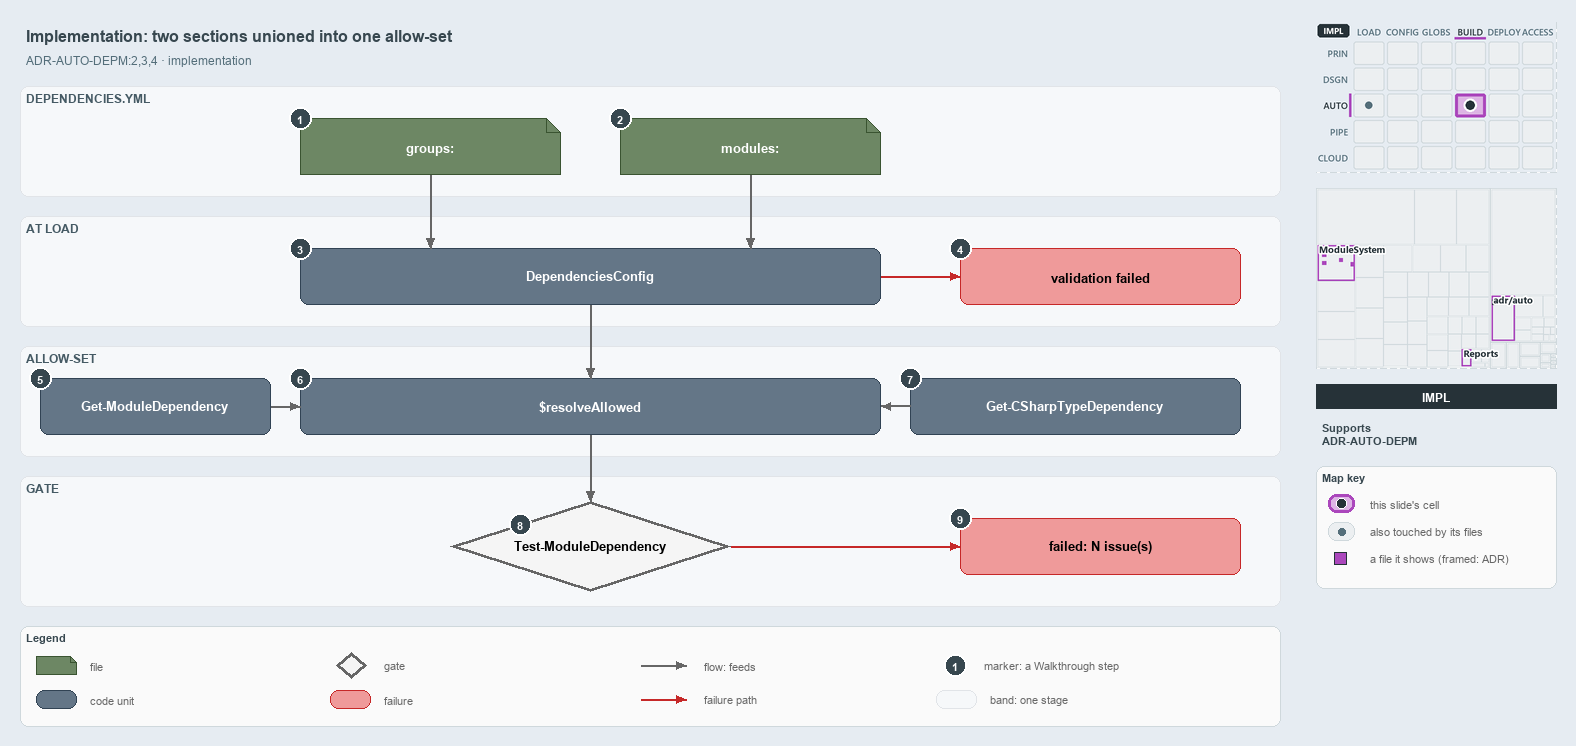

The diagram above was exported from draw.io. Its source (the exported page's mxGraphModel, read from the mxfile embedded in the PNG):
<mxGraphModel dx="1024" dy="768" grid="0" gridSize="10" guides="1" tooltips="1" connect="1" arrows="1" fold="1" page="1" pageScale="1" pageWidth="1572" pageHeight="760" background="#E6ECF2" math="0" shadow="0">
  <root>
    <mxCell id="0" />
    <mxCell id="1" parent="0" />
    <mxCell id="title" value="Implementation: two sections unioned into one allow-set" style="text;html=1;align=left;verticalAlign=middle;fontSize=16;fontStyle=1;fontColor=#37474F;" vertex="1" parent="1">
      <mxGeometry x="20" y="14" width="1260" height="30" as="geometry" />
    </mxCell>
    <mxCell id="subtitle" value="ADR-AUTO-DEPM:2,3,4 &amp;#183; implementation" style="text;html=1;align=left;verticalAlign=middle;fontSize=12;fontColor=#546E7A;" vertex="1" parent="1">
      <mxGeometry x="20" y="44" width="1240" height="20" as="geometry" />
    </mxCell>
    <mxCell id="band-yml" value="DEPENDENCIES.YML" style="rounded=1;html=1;arcSize=3;fillColor=#F6F8FA;strokeColor=#E1E4E8;verticalAlign=top;align=left;spacingLeft=8;fontStyle=1;fontSize=12;fontColor=#455A64;" vertex="1" parent="1">
      <mxGeometry x="20" y="80" width="1260" height="110" as="geometry" />
    </mxCell>
    <mxCell id="band-load" value="AT LOAD" style="rounded=1;html=1;arcSize=3;fillColor=#F6F8FA;strokeColor=#E1E4E8;verticalAlign=top;align=left;spacingLeft=8;fontStyle=1;fontSize=12;fontColor=#455A64;" vertex="1" parent="1">
      <mxGeometry x="20" y="210" width="1260" height="110" as="geometry" />
    </mxCell>
    <mxCell id="band-allow" value="ALLOW-SET" style="rounded=1;html=1;arcSize=3;fillColor=#F6F8FA;strokeColor=#E1E4E8;verticalAlign=top;align=left;spacingLeft=8;fontStyle=1;fontSize=12;fontColor=#455A64;" vertex="1" parent="1">
      <mxGeometry x="20" y="340" width="1260" height="110" as="geometry" />
    </mxCell>
    <mxCell id="band-gate" value="GATE" style="rounded=1;html=1;arcSize=3;fillColor=#F6F8FA;strokeColor=#E1E4E8;verticalAlign=top;align=left;spacingLeft=8;fontStyle=1;fontSize=12;fontColor=#455A64;" vertex="1" parent="1">
      <mxGeometry x="20" y="470" width="1260" height="130" as="geometry" />
    </mxCell>
    <mxCell id="f-groups" value="&lt;b&gt;groups:&lt;/b&gt;" style="shape=note;size=14;whiteSpace=wrap;html=1;fillColor=#6d8764;strokeColor=#3a5431;fontSize=13;fontColor=#FFFFFF;" vertex="1" parent="1">
      <mxGeometry x="300" y="112" width="260" height="56" as="geometry" />
    </mxCell>
    <mxCell id="f-modules" value="&lt;b&gt;modules:&lt;/b&gt;" style="shape=note;size=14;whiteSpace=wrap;html=1;fillColor=#6d8764;strokeColor=#3a5431;fontSize=13;fontColor=#FFFFFF;" vertex="1" parent="1">
      <mxGeometry x="620" y="112" width="260" height="56" as="geometry" />
    </mxCell>
    <mxCell id="c-config" value="&lt;b&gt;DependenciesConfig&lt;/b&gt;" style="rounded=1;whiteSpace=wrap;html=1;arcSize=20;fillColor=#647687;strokeColor=#314354;fontSize=13;fontColor=#FFFFFF;" vertex="1" parent="1">
      <mxGeometry x="300" y="242" width="580" height="56" as="geometry" />
    </mxCell>
    <mxCell id="x-config" value="&lt;b&gt;validation failed&lt;/b&gt;" style="rounded=1;whiteSpace=wrap;html=1;arcSize=20;fillColor=#EF9A9A;strokeColor=#C62828;fontSize=13;" vertex="1" parent="1">
      <mxGeometry x="960" y="242" width="280" height="56" as="geometry" />
    </mxCell>
    <mxCell id="c-funcs" value="&lt;b&gt;Get-ModuleDependency&lt;/b&gt;" style="rounded=1;whiteSpace=wrap;html=1;arcSize=20;fillColor=#647687;strokeColor=#314354;fontSize=13;fontColor=#FFFFFF;" vertex="1" parent="1">
      <mxGeometry x="40" y="372" width="230" height="56" as="geometry" />
    </mxCell>
    <mxCell id="c-resolve" value="&lt;b&gt;$resolveAllowed&lt;/b&gt;" style="rounded=1;whiteSpace=wrap;html=1;arcSize=20;fillColor=#647687;strokeColor=#314354;fontSize=13;fontColor=#FFFFFF;" vertex="1" parent="1">
      <mxGeometry x="300" y="372" width="580" height="56" as="geometry" />
    </mxCell>
    <mxCell id="c-types" value="&lt;b&gt;Get-CSharpTypeDependency&lt;/b&gt;" style="rounded=1;whiteSpace=wrap;html=1;arcSize=20;fillColor=#647687;strokeColor=#314354;fontSize=13;fontColor=#FFFFFF;" vertex="1" parent="1">
      <mxGeometry x="910" y="372" width="330" height="56" as="geometry" />
    </mxCell>
    <mxCell id="g-gate" value="&lt;b&gt;Test-ModuleDependency&lt;/b&gt;" style="rhombus;whiteSpace=wrap;html=1;fillColor=#f5f5f5;strokeColor=#666666;strokeWidth=3;fontSize=13;" vertex="1" parent="1">
      <mxGeometry x="450" y="495" width="280" height="90" as="geometry" />
    </mxCell>
    <mxCell id="x-gate" value="&lt;b&gt;failed: N issue(s)&lt;/b&gt;" style="rounded=1;whiteSpace=wrap;html=1;arcSize=20;fillColor=#EF9A9A;strokeColor=#C62828;fontSize=13;" vertex="1" parent="1">
      <mxGeometry x="960" y="512" width="280" height="56" as="geometry" />
    </mxCell>
    <mxCell id="p-edge-groups-config-a" value="" style="text;html=1;strokeColor=none;fillColor=none;" vertex="1" parent="1">
      <mxGeometry x="430" y="168" width="1" height="1" as="geometry" />
    </mxCell>
    <mxCell id="p-edge-groups-config-b" value="" style="text;html=1;strokeColor=none;fillColor=none;" vertex="1" parent="1">
      <mxGeometry x="430" y="242" width="1" height="1" as="geometry" />
    </mxCell>
    <mxCell id="edge-groups-config" value="" style="edgeStyle=orthogonalEdgeStyle;rounded=1;html=1;fontSize=11;endArrow=block;strokeColor=#666666;" edge="1" parent="1" source="p-edge-groups-config-a" target="p-edge-groups-config-b">
      <mxGeometry relative="1" as="geometry" />
    </mxCell>
    <mxCell id="p-edge-modules-config-a" value="" style="text;html=1;strokeColor=none;fillColor=none;" vertex="1" parent="1">
      <mxGeometry x="750" y="168" width="1" height="1" as="geometry" />
    </mxCell>
    <mxCell id="p-edge-modules-config-b" value="" style="text;html=1;strokeColor=none;fillColor=none;" vertex="1" parent="1">
      <mxGeometry x="750" y="242" width="1" height="1" as="geometry" />
    </mxCell>
    <mxCell id="edge-modules-config" value="" style="edgeStyle=orthogonalEdgeStyle;rounded=1;html=1;fontSize=11;endArrow=block;strokeColor=#666666;" edge="1" parent="1" source="p-edge-modules-config-a" target="p-edge-modules-config-b">
      <mxGeometry relative="1" as="geometry" />
    </mxCell>
    <mxCell id="p-edge-config-fail-a" value="" style="text;html=1;strokeColor=none;fillColor=none;" vertex="1" parent="1">
      <mxGeometry x="880" y="270" width="1" height="1" as="geometry" />
    </mxCell>
    <mxCell id="p-edge-config-fail-b" value="" style="text;html=1;strokeColor=none;fillColor=none;" vertex="1" parent="1">
      <mxGeometry x="960" y="270" width="1" height="1" as="geometry" />
    </mxCell>
    <mxCell id="edge-config-fail" value="" style="edgeStyle=orthogonalEdgeStyle;rounded=1;html=1;fontSize=11;endArrow=block;strokeColor=#C62828;" edge="1" parent="1" source="p-edge-config-fail-a" target="p-edge-config-fail-b">
      <mxGeometry relative="1" as="geometry" />
    </mxCell>
    <mxCell id="p-edge-config-resolve-a" value="" style="text;html=1;strokeColor=none;fillColor=none;" vertex="1" parent="1">
      <mxGeometry x="590" y="298" width="1" height="1" as="geometry" />
    </mxCell>
    <mxCell id="p-edge-config-resolve-b" value="" style="text;html=1;strokeColor=none;fillColor=none;" vertex="1" parent="1">
      <mxGeometry x="590" y="372" width="1" height="1" as="geometry" />
    </mxCell>
    <mxCell id="edge-config-resolve" value="" style="edgeStyle=orthogonalEdgeStyle;rounded=1;html=1;fontSize=11;endArrow=block;strokeColor=#666666;" edge="1" parent="1" source="p-edge-config-resolve-a" target="p-edge-config-resolve-b">
      <mxGeometry relative="1" as="geometry" />
    </mxCell>
    <mxCell id="p-edge-funcs-resolve-a" value="" style="text;html=1;strokeColor=none;fillColor=none;" vertex="1" parent="1">
      <mxGeometry x="270" y="400" width="1" height="1" as="geometry" />
    </mxCell>
    <mxCell id="p-edge-funcs-resolve-b" value="" style="text;html=1;strokeColor=none;fillColor=none;" vertex="1" parent="1">
      <mxGeometry x="300" y="400" width="1" height="1" as="geometry" />
    </mxCell>
    <mxCell id="edge-funcs-resolve" value="" style="edgeStyle=orthogonalEdgeStyle;rounded=1;html=1;fontSize=11;endArrow=block;strokeColor=#666666;" edge="1" parent="1" source="p-edge-funcs-resolve-a" target="p-edge-funcs-resolve-b">
      <mxGeometry relative="1" as="geometry" />
    </mxCell>
    <mxCell id="p-edge-types-resolve-a" value="" style="text;html=1;strokeColor=none;fillColor=none;" vertex="1" parent="1">
      <mxGeometry x="910" y="400" width="1" height="1" as="geometry" />
    </mxCell>
    <mxCell id="p-edge-types-resolve-b" value="" style="text;html=1;strokeColor=none;fillColor=none;" vertex="1" parent="1">
      <mxGeometry x="880" y="400" width="1" height="1" as="geometry" />
    </mxCell>
    <mxCell id="edge-types-resolve" value="" style="edgeStyle=orthogonalEdgeStyle;rounded=1;html=1;fontSize=11;endArrow=block;strokeColor=#666666;" edge="1" parent="1" source="p-edge-types-resolve-a" target="p-edge-types-resolve-b">
      <mxGeometry relative="1" as="geometry" />
    </mxCell>
    <mxCell id="p-edge-resolve-gate-a" value="" style="text;html=1;strokeColor=none;fillColor=none;" vertex="1" parent="1">
      <mxGeometry x="590" y="428" width="1" height="1" as="geometry" />
    </mxCell>
    <mxCell id="p-edge-resolve-gate-b" value="" style="text;html=1;strokeColor=none;fillColor=none;" vertex="1" parent="1">
      <mxGeometry x="590" y="495" width="1" height="1" as="geometry" />
    </mxCell>
    <mxCell id="edge-resolve-gate" value="" style="edgeStyle=orthogonalEdgeStyle;rounded=1;html=1;fontSize=11;endArrow=block;strokeColor=#666666;" edge="1" parent="1" source="p-edge-resolve-gate-a" target="p-edge-resolve-gate-b">
      <mxGeometry relative="1" as="geometry" />
    </mxCell>
    <mxCell id="p-edge-gate-fail-a" value="" style="text;html=1;strokeColor=none;fillColor=none;" vertex="1" parent="1">
      <mxGeometry x="730" y="540" width="1" height="1" as="geometry" />
    </mxCell>
    <mxCell id="p-edge-gate-fail-b" value="" style="text;html=1;strokeColor=none;fillColor=none;" vertex="1" parent="1">
      <mxGeometry x="960" y="540" width="1" height="1" as="geometry" />
    </mxCell>
    <mxCell id="edge-gate-fail" value="" style="edgeStyle=orthogonalEdgeStyle;rounded=1;html=1;fontSize=11;endArrow=block;strokeColor=#C62828;" edge="1" parent="1" source="p-edge-gate-fail-a" target="p-edge-gate-fail-b">
      <mxGeometry relative="1" as="geometry" />
    </mxCell>
    <mxCell id="mark-1" value="1" style="ellipse;html=1;fillColor=#37474F;strokeColor=#FFFFFF;strokeWidth=2;fontColor=#FFFFFF;fontStyle=1;fontSize=11;" vertex="1" parent="1">
      <mxGeometry x="289" y="101" width="22" height="22" as="geometry" />
    </mxCell>
    <mxCell id="mark-2" value="2" style="ellipse;html=1;fillColor=#37474F;strokeColor=#FFFFFF;strokeWidth=2;fontColor=#FFFFFF;fontStyle=1;fontSize=11;" vertex="1" parent="1">
      <mxGeometry x="609" y="101" width="22" height="22" as="geometry" />
    </mxCell>
    <mxCell id="mark-3" value="3" style="ellipse;html=1;fillColor=#37474F;strokeColor=#FFFFFF;strokeWidth=2;fontColor=#FFFFFF;fontStyle=1;fontSize=11;" vertex="1" parent="1">
      <mxGeometry x="289" y="231" width="22" height="22" as="geometry" />
    </mxCell>
    <mxCell id="mark-4" value="4" style="ellipse;html=1;fillColor=#37474F;strokeColor=#FFFFFF;strokeWidth=2;fontColor=#FFFFFF;fontStyle=1;fontSize=11;" vertex="1" parent="1">
      <mxGeometry x="949" y="231" width="22" height="22" as="geometry" />
    </mxCell>
    <mxCell id="mark-5" value="5" style="ellipse;html=1;fillColor=#37474F;strokeColor=#FFFFFF;strokeWidth=2;fontColor=#FFFFFF;fontStyle=1;fontSize=11;" vertex="1" parent="1">
      <mxGeometry x="29" y="361" width="22" height="22" as="geometry" />
    </mxCell>
    <mxCell id="mark-6" value="6" style="ellipse;html=1;fillColor=#37474F;strokeColor=#FFFFFF;strokeWidth=2;fontColor=#FFFFFF;fontStyle=1;fontSize=11;" vertex="1" parent="1">
      <mxGeometry x="289" y="361" width="22" height="22" as="geometry" />
    </mxCell>
    <mxCell id="mark-7" value="7" style="ellipse;html=1;fillColor=#37474F;strokeColor=#FFFFFF;strokeWidth=2;fontColor=#FFFFFF;fontStyle=1;fontSize=11;" vertex="1" parent="1">
      <mxGeometry x="899" y="361" width="22" height="22" as="geometry" />
    </mxCell>
    <mxCell id="mark-8" value="8" style="ellipse;html=1;fillColor=#37474F;strokeColor=#FFFFFF;strokeWidth=2;fontColor=#FFFFFF;fontStyle=1;fontSize=11;" vertex="1" parent="1">
      <mxGeometry x="509" y="507" width="22" height="22" as="geometry" />
    </mxCell>
    <mxCell id="mark-9" value="9" style="ellipse;html=1;fillColor=#37474F;strokeColor=#FFFFFF;strokeWidth=2;fontColor=#FFFFFF;fontStyle=1;fontSize=11;" vertex="1" parent="1">
      <mxGeometry x="949" y="501" width="22" height="22" as="geometry" />
    </mxCell>
    <mxCell id="legend" value="&lt;b&gt;Legend&lt;/b&gt;" style="rounded=1;whiteSpace=wrap;html=1;arcSize=6;fillColor=#FAFAFA;strokeColor=#CFD8DC;align=left;verticalAlign=top;spacing=8;fontSize=11;fontColor=#37474F;" vertex="1" parent="1">
      <mxGeometry x="20" y="620" width="1260" height="100" as="geometry" />
    </mxCell>
    <mxCell id="legend-0" value="" style="shape=note;size=6;whiteSpace=wrap;html=1;fillColor=#6d8764;strokeColor=#3a5431;fontColor=#FFFFFF;" vertex="1" parent="1">
      <mxGeometry x="36" y="650" width="40" height="18" as="geometry" />
    </mxCell>
    <mxCell id="legend-0-text" value="file" style="text;html=1;align=left;verticalAlign=middle;fontSize=11;fontColor=#666666;" vertex="1" parent="1">
      <mxGeometry x="84" y="649" width="250" height="20" as="geometry" />
    </mxCell>
    <mxCell id="legend-1" value="" style="rounded=1;whiteSpace=wrap;html=1;arcSize=20;fillColor=#647687;strokeColor=#314354;fontColor=#FFFFFF;" vertex="1" parent="1">
      <mxGeometry x="36" y="684" width="40" height="18" as="geometry" />
    </mxCell>
    <mxCell id="legend-1-text" value="code unit" style="text;html=1;align=left;verticalAlign=middle;fontSize=11;fontColor=#666666;" vertex="1" parent="1">
      <mxGeometry x="84" y="683" width="250" height="20" as="geometry" />
    </mxCell>
    <mxCell id="legend-2" value="" style="rhombus;whiteSpace=wrap;html=1;fillColor=#f5f5f5;strokeColor=#666666;strokeWidth=3;" vertex="1" parent="1">
      <mxGeometry x="336" y="646" width="30" height="26" as="geometry" />
    </mxCell>
    <mxCell id="legend-2-text" value="gate" style="text;html=1;align=left;verticalAlign=middle;fontSize=11;fontColor=#666666;" vertex="1" parent="1">
      <mxGeometry x="378" y="649" width="250" height="20" as="geometry" />
    </mxCell>
    <mxCell id="legend-3" value="" style="rounded=1;whiteSpace=wrap;html=1;arcSize=20;fillColor=#EF9A9A;strokeColor=#C62828;" vertex="1" parent="1">
      <mxGeometry x="330" y="684" width="40" height="18" as="geometry" />
    </mxCell>
    <mxCell id="legend-3-text" value="failure" style="text;html=1;align=left;verticalAlign=middle;fontSize=11;fontColor=#666666;" vertex="1" parent="1">
      <mxGeometry x="378" y="683" width="250" height="20" as="geometry" />
    </mxCell>
    <mxCell id="legend-4-a" value="" style="text;html=1;strokeColor=none;fillColor=none;" vertex="1" parent="1">
      <mxGeometry x="640" y="659" width="1" height="1" as="geometry" />
    </mxCell>
    <mxCell id="legend-4-b" value="" style="text;html=1;strokeColor=none;fillColor=none;" vertex="1" parent="1">
      <mxGeometry x="686" y="659" width="1" height="1" as="geometry" />
    </mxCell>
    <mxCell id="legend-4" value="" style="edgeStyle=orthogonalEdgeStyle;rounded=1;html=1;fontSize=11;endArrow=block;strokeColor=#666666;" edge="1" parent="1" source="legend-4-a" target="legend-4-b">
      <mxGeometry relative="1" as="geometry" />
    </mxCell>
    <mxCell id="legend-4-text" value="flow: feeds" style="text;html=1;align=left;verticalAlign=middle;fontSize=11;fontColor=#666666;" vertex="1" parent="1">
      <mxGeometry x="698" y="649" width="250" height="20" as="geometry" />
    </mxCell>
    <mxCell id="legend-5-a" value="" style="text;html=1;strokeColor=none;fillColor=none;" vertex="1" parent="1">
      <mxGeometry x="640" y="693" width="1" height="1" as="geometry" />
    </mxCell>
    <mxCell id="legend-5-b" value="" style="text;html=1;strokeColor=none;fillColor=none;" vertex="1" parent="1">
      <mxGeometry x="686" y="693" width="1" height="1" as="geometry" />
    </mxCell>
    <mxCell id="legend-5" value="" style="edgeStyle=orthogonalEdgeStyle;rounded=1;html=1;fontSize=11;endArrow=block;strokeColor=#C62828;" edge="1" parent="1" source="legend-5-a" target="legend-5-b">
      <mxGeometry relative="1" as="geometry" />
    </mxCell>
    <mxCell id="legend-5-text" value="failure path" style="text;html=1;align=left;verticalAlign=middle;fontSize=11;fontColor=#666666;" vertex="1" parent="1">
      <mxGeometry x="698" y="683" width="250" height="20" as="geometry" />
    </mxCell>
    <mxCell id="legend-6" value="1" style="ellipse;html=1;fillColor=#37474F;strokeColor=#FFFFFF;strokeWidth=2;fontColor=#FFFFFF;fontStyle=1;fontSize=11;" vertex="1" parent="1">
      <mxGeometry x="944" y="648" width="22" height="22" as="geometry" />
    </mxCell>
    <mxCell id="legend-6-text" value="marker: a Walkthrough step" style="text;html=1;align=left;verticalAlign=middle;fontSize=11;fontColor=#666666;" vertex="1" parent="1">
      <mxGeometry x="978" y="649" width="250" height="20" as="geometry" />
    </mxCell>
    <mxCell id="legend-7" value="" style="rounded=1;html=1;arcSize=3;fillColor=#F6F8FA;strokeColor=#E1E4E8;" vertex="1" parent="1">
      <mxGeometry x="936" y="684" width="40" height="18" as="geometry" />
    </mxCell>
    <mxCell id="legend-7-text" value="band: one stage" style="text;html=1;align=left;verticalAlign=middle;fontSize=11;fontColor=#666666;" vertex="1" parent="1">
      <mxGeometry x="984" y="683" width="250" height="20" as="geometry" />
    </mxCell>
    <mxCell id="minimap-stack" value="" style="shape=image;html=1;imageAspect=0;aspect=fixed;verticalLabelPosition=bottom;strokeColor=#CFD8DC;dashed=1;fillColor=#FAFAFA;image=data:image/png,(base64 omitted: 15000 chars);" vertex="1" parent="1">
      <mxGeometry x="1316" y="16" width="240" height="150" as="geometry" />
    </mxCell>
    <mxCell id="minimap-tree" value="" style="shape=image;html=1;imageAspect=0;aspect=fixed;verticalLabelPosition=bottom;strokeColor=#CFD8DC;dashed=1;fillColor=#FAFAFA;image=data:image/png,(base64 omitted: 13788 chars);" vertex="1" parent="1">
      <mxGeometry x="1316" y="182" width="240" height="180" as="geometry" />
    </mxCell>
    <mxCell id="lens-badge" value="IMPL" style="rounded=0;whiteSpace=wrap;html=1;align=center;verticalAlign=middle;fontSize=12;fontStyle=1;fontColor=#FFFFFF;fillColor=#263238;strokeColor=none;" vertex="1" parent="1">
      <mxGeometry x="1316" y="378" width="240" height="24" as="geometry" />
    </mxCell>
    <mxCell id="supports" value="&lt;b&gt;Supports&lt;/b&gt;&lt;br&gt;ADR-AUTO-DEPM" style="text;html=1;whiteSpace=wrap;align=left;verticalAlign=top;fontSize=11;fontColor=#37474F;" vertex="1" parent="1">
      <mxGeometry x="1316" y="410" width="240" height="38" as="geometry" />
    </mxCell>
    <mxCell id="mapkey" value="&lt;b&gt;Map key&lt;/b&gt;" style="rounded=1;whiteSpace=wrap;html=1;arcSize=6;fillColor=#FAFAFA;strokeColor=#CFD8DC;align=left;verticalAlign=top;spacing=8;fontSize=11;fontColor=#37474F;" vertex="1" parent="1">
      <mxGeometry x="1316" y="460" width="240" height="122" as="geometry" />
    </mxCell>
    <mxCell id="mapkey-here" value="" style="rounded=1;arcSize=20;html=1;fillColor=#DDB5E5;strokeColor=#AB47BC;strokeWidth=3;" vertex="1" parent="1">
      <mxGeometry x="1328" y="488" width="26" height="18" as="geometry" />
    </mxCell>
    <mxCell id="mapkey-here-dot" value="" style="ellipse;html=1;fillColor=#263238;strokeColor=#FFFFFF;strokeWidth=1.5;" vertex="1" parent="1">
      <mxGeometry x="1336" y="492" width="10" height="10" as="geometry" />
    </mxCell>
    <mxCell id="mapkey-here-text" value="this slide's cell" style="text;html=1;align=left;verticalAlign=middle;fontSize=11;fontColor=#666666;" vertex="1" parent="1">
      <mxGeometry x="1364" y="487" width="180" height="20" as="geometry" />
    </mxCell>
    <mxCell id="mapkey-touched" value="" style="rounded=1;arcSize=20;html=1;fillColor=#ECEFF1;strokeColor=#CFD8DC;" vertex="1" parent="1">
      <mxGeometry x="1328" y="516" width="26" height="18" as="geometry" />
    </mxCell>
    <mxCell id="mapkey-touched-dot" value="" style="ellipse;html=1;fillColor=#546E7A;strokeColor=none;" vertex="1" parent="1">
      <mxGeometry x="1338" y="522" width="7" height="7" as="geometry" />
    </mxCell>
    <mxCell id="mapkey-touched-text" value="also touched by its files" style="text;html=1;align=left;verticalAlign=middle;fontSize=11;fontColor=#666666;" vertex="1" parent="1">
      <mxGeometry x="1364" y="515" width="180" height="20" as="geometry" />
    </mxCell>
    <mxCell id="mapkey-file" value="" style="rounded=0;html=1;fillColor=#AB47BC;strokeColor=#263238;strokeWidth=1.5;" vertex="1" parent="1">
      <mxGeometry x="1334" y="546" width="12" height="12" as="geometry" />
    </mxCell>
    <mxCell id="mapkey-file-text" value="a file it shows (framed: ADR)" style="text;html=1;align=left;verticalAlign=middle;fontSize=11;fontColor=#666666;" vertex="1" parent="1">
      <mxGeometry x="1364" y="542" width="180" height="20" as="geometry" />
    </mxCell>
  </root>
</mxGraphModel>